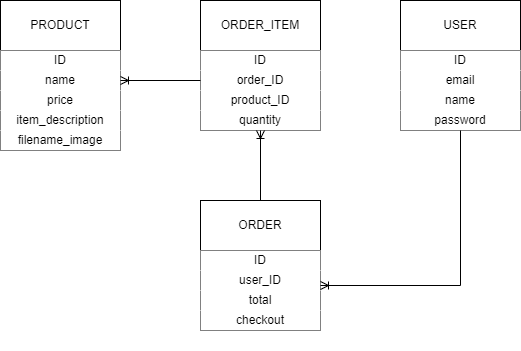

The diagram above was exported from draw.io. Its source (the exported page's mxGraphModel, read from the mxfile embedded in the PNG):
<mxGraphModel dx="868" dy="482" grid="1" gridSize="10" guides="1" tooltips="1" connect="1" arrows="1" fold="1" page="1" pageScale="1" pageWidth="827" pageHeight="1169" math="0" shadow="0">
  <root>
    <mxCell id="0" />
    <mxCell id="1" parent="0" />
    <mxCell id="Rpdvlqbv2i1AoTm589T6-44" value="" style="group" vertex="1" connectable="0" parent="1">
      <mxGeometry x="40" y="40" width="120" height="150" as="geometry" />
    </mxCell>
    <mxCell id="Rpdvlqbv2i1AoTm589T6-23" value="PRODUCT" style="rounded=0;whiteSpace=wrap;html=1;strokeColor=default;" vertex="1" parent="Rpdvlqbv2i1AoTm589T6-44">
      <mxGeometry width="120" height="50" as="geometry" />
    </mxCell>
    <mxCell id="Rpdvlqbv2i1AoTm589T6-31" value="" style="group;strokeColor=default;" vertex="1" connectable="0" parent="Rpdvlqbv2i1AoTm589T6-44">
      <mxGeometry y="50" width="120" height="100" as="geometry" />
    </mxCell>
    <mxCell id="Rpdvlqbv2i1AoTm589T6-26" value="ID" style="rounded=0;whiteSpace=wrap;html=1;strokeColor=none;" vertex="1" parent="Rpdvlqbv2i1AoTm589T6-31">
      <mxGeometry width="120" height="20" as="geometry" />
    </mxCell>
    <mxCell id="Rpdvlqbv2i1AoTm589T6-27" value="name" style="rounded=0;whiteSpace=wrap;html=1;strokeColor=none;" vertex="1" parent="Rpdvlqbv2i1AoTm589T6-31">
      <mxGeometry y="20" width="120" height="20" as="geometry" />
    </mxCell>
    <mxCell id="Rpdvlqbv2i1AoTm589T6-28" value="item_description" style="rounded=0;whiteSpace=wrap;html=1;strokeColor=none;" vertex="1" parent="Rpdvlqbv2i1AoTm589T6-31">
      <mxGeometry y="60" width="120" height="20" as="geometry" />
    </mxCell>
    <mxCell id="Rpdvlqbv2i1AoTm589T6-29" value="price" style="rounded=0;whiteSpace=wrap;html=1;strokeColor=none;" vertex="1" parent="Rpdvlqbv2i1AoTm589T6-31">
      <mxGeometry y="40" width="120" height="20" as="geometry" />
    </mxCell>
    <mxCell id="Rpdvlqbv2i1AoTm589T6-30" value="filename_image" style="rounded=0;whiteSpace=wrap;html=1;strokeColor=none;" vertex="1" parent="Rpdvlqbv2i1AoTm589T6-31">
      <mxGeometry y="80" width="120" height="20" as="geometry" />
    </mxCell>
    <mxCell id="Rpdvlqbv2i1AoTm589T6-46" value="" style="group" vertex="1" connectable="0" parent="1">
      <mxGeometry x="440" y="40" width="120" height="130" as="geometry" />
    </mxCell>
    <mxCell id="Rpdvlqbv2i1AoTm589T6-25" value="USER" style="rounded=0;whiteSpace=wrap;html=1;strokeColor=default;" vertex="1" parent="Rpdvlqbv2i1AoTm589T6-46">
      <mxGeometry width="120" height="50" as="geometry" />
    </mxCell>
    <mxCell id="Rpdvlqbv2i1AoTm589T6-43" value="" style="group;strokeColor=default;" vertex="1" connectable="0" parent="Rpdvlqbv2i1AoTm589T6-46">
      <mxGeometry y="50" width="120" height="80" as="geometry" />
    </mxCell>
    <mxCell id="Rpdvlqbv2i1AoTm589T6-36" value="ID" style="rounded=0;whiteSpace=wrap;html=1;strokeColor=none;" vertex="1" parent="Rpdvlqbv2i1AoTm589T6-43">
      <mxGeometry width="120" height="20" as="geometry" />
    </mxCell>
    <mxCell id="Rpdvlqbv2i1AoTm589T6-37" value="email" style="rounded=0;whiteSpace=wrap;html=1;strokeColor=none;" vertex="1" parent="Rpdvlqbv2i1AoTm589T6-43">
      <mxGeometry y="20" width="120" height="20" as="geometry" />
    </mxCell>
    <mxCell id="Rpdvlqbv2i1AoTm589T6-38" value="name" style="rounded=0;whiteSpace=wrap;html=1;strokeColor=none;" vertex="1" parent="Rpdvlqbv2i1AoTm589T6-43">
      <mxGeometry y="40" width="120" height="20" as="geometry" />
    </mxCell>
    <mxCell id="Rpdvlqbv2i1AoTm589T6-39" value="password" style="rounded=0;whiteSpace=wrap;html=1;strokeColor=none;" vertex="1" parent="Rpdvlqbv2i1AoTm589T6-43">
      <mxGeometry y="60" width="120" height="20" as="geometry" />
    </mxCell>
    <mxCell id="Rpdvlqbv2i1AoTm589T6-61" value="" style="group" vertex="1" connectable="0" parent="1">
      <mxGeometry x="240" y="40" width="120" height="130" as="geometry" />
    </mxCell>
    <mxCell id="Rpdvlqbv2i1AoTm589T6-54" value="ORDER_ITEM" style="rounded=0;whiteSpace=wrap;html=1;strokeColor=default;" vertex="1" parent="Rpdvlqbv2i1AoTm589T6-61">
      <mxGeometry width="120" height="50" as="geometry" />
    </mxCell>
    <mxCell id="Rpdvlqbv2i1AoTm589T6-60" value="" style="group;strokeColor=default;" vertex="1" connectable="0" parent="Rpdvlqbv2i1AoTm589T6-61">
      <mxGeometry y="50" width="120" height="80" as="geometry" />
    </mxCell>
    <mxCell id="Rpdvlqbv2i1AoTm589T6-55" value="ID" style="rounded=0;whiteSpace=wrap;html=1;strokeColor=none;fillColor=default;" vertex="1" parent="Rpdvlqbv2i1AoTm589T6-60">
      <mxGeometry width="120" height="20" as="geometry" />
    </mxCell>
    <mxCell id="Rpdvlqbv2i1AoTm589T6-56" value="order_ID" style="rounded=0;whiteSpace=wrap;html=1;strokeColor=none;fillColor=default;" vertex="1" parent="Rpdvlqbv2i1AoTm589T6-60">
      <mxGeometry y="20" width="120" height="20" as="geometry" />
    </mxCell>
    <mxCell id="Rpdvlqbv2i1AoTm589T6-57" value="product_ID" style="rounded=0;whiteSpace=wrap;html=1;strokeColor=none;fillColor=default;" vertex="1" parent="Rpdvlqbv2i1AoTm589T6-60">
      <mxGeometry y="40" width="120" height="20" as="geometry" />
    </mxCell>
    <mxCell id="Rpdvlqbv2i1AoTm589T6-58" value="quantity" style="rounded=0;whiteSpace=wrap;html=1;strokeColor=none;fillColor=default;" vertex="1" parent="Rpdvlqbv2i1AoTm589T6-60">
      <mxGeometry y="60" width="120" height="20" as="geometry" />
    </mxCell>
    <mxCell id="Rpdvlqbv2i1AoTm589T6-63" style="edgeStyle=orthogonalEdgeStyle;rounded=0;orthogonalLoop=1;jettySize=auto;html=1;exitX=0.5;exitY=0;exitDx=0;exitDy=0;entryX=0.5;entryY=1;entryDx=0;entryDy=0;endArrow=ERoneToMany;endFill=0;" edge="1" parent="1" source="Rpdvlqbv2i1AoTm589T6-24" target="Rpdvlqbv2i1AoTm589T6-58">
      <mxGeometry relative="1" as="geometry" />
    </mxCell>
    <mxCell id="Rpdvlqbv2i1AoTm589T6-66" value="" style="group" vertex="1" connectable="0" parent="1">
      <mxGeometry x="240" y="240" width="120" height="150" as="geometry" />
    </mxCell>
    <mxCell id="Rpdvlqbv2i1AoTm589T6-24" value="ORDER" style="rounded=0;whiteSpace=wrap;html=1;strokeColor=default;container=0;" vertex="1" parent="Rpdvlqbv2i1AoTm589T6-66">
      <mxGeometry width="120" height="50" as="geometry" />
    </mxCell>
    <mxCell id="Rpdvlqbv2i1AoTm589T6-51" value="" style="group;strokeColor=none;container=0;" vertex="1" connectable="0" parent="Rpdvlqbv2i1AoTm589T6-66">
      <mxGeometry y="50" width="120" height="100" as="geometry" />
    </mxCell>
    <mxCell id="Rpdvlqbv2i1AoTm589T6-65" value="" style="group;strokeColor=default;" vertex="1" connectable="0" parent="Rpdvlqbv2i1AoTm589T6-66">
      <mxGeometry y="50" width="120" height="80" as="geometry" />
    </mxCell>
    <mxCell id="Rpdvlqbv2i1AoTm589T6-32" value="ID" style="rounded=0;whiteSpace=wrap;html=1;strokeColor=none;container=0;" vertex="1" parent="Rpdvlqbv2i1AoTm589T6-65">
      <mxGeometry width="120" height="20" as="geometry" />
    </mxCell>
    <mxCell id="Rpdvlqbv2i1AoTm589T6-34" value="total" style="rounded=0;whiteSpace=wrap;html=1;strokeColor=none;container=0;" vertex="1" parent="Rpdvlqbv2i1AoTm589T6-65">
      <mxGeometry y="40" width="120" height="20" as="geometry" />
    </mxCell>
    <mxCell id="Rpdvlqbv2i1AoTm589T6-35" value="checkout" style="rounded=0;whiteSpace=wrap;html=1;strokeColor=none;container=0;" vertex="1" parent="Rpdvlqbv2i1AoTm589T6-65">
      <mxGeometry y="60" width="120" height="20" as="geometry" />
    </mxCell>
    <mxCell id="Rpdvlqbv2i1AoTm589T6-50" value="user_ID" style="rounded=0;whiteSpace=wrap;html=1;strokeColor=none;container=0;" vertex="1" parent="Rpdvlqbv2i1AoTm589T6-65">
      <mxGeometry y="20" width="120" height="20" as="geometry" />
    </mxCell>
    <mxCell id="Rpdvlqbv2i1AoTm589T6-68" style="edgeStyle=orthogonalEdgeStyle;rounded=0;orthogonalLoop=1;jettySize=auto;html=1;exitX=0.5;exitY=1;exitDx=0;exitDy=0;entryX=1;entryY=0.75;entryDx=0;entryDy=0;endArrow=ERoneToMany;endFill=0;" edge="1" parent="1" source="Rpdvlqbv2i1AoTm589T6-39" target="Rpdvlqbv2i1AoTm589T6-50">
      <mxGeometry relative="1" as="geometry" />
    </mxCell>
    <mxCell id="Rpdvlqbv2i1AoTm589T6-69" style="edgeStyle=orthogonalEdgeStyle;rounded=0;orthogonalLoop=1;jettySize=auto;html=1;exitX=0;exitY=0.5;exitDx=0;exitDy=0;endArrow=ERoneToMany;endFill=0;" edge="1" parent="1" source="Rpdvlqbv2i1AoTm589T6-56">
      <mxGeometry relative="1" as="geometry">
        <mxPoint x="160" y="120" as="targetPoint" />
      </mxGeometry>
    </mxCell>
  </root>
</mxGraphModel>